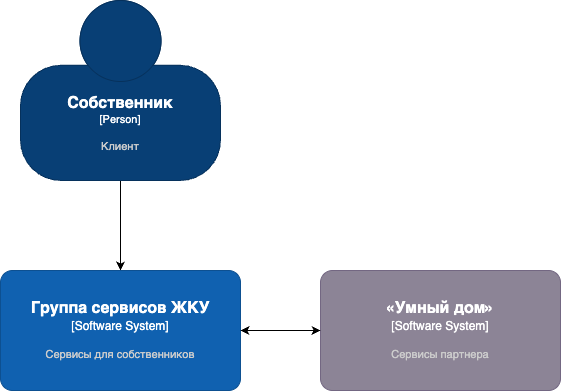

The diagram above was exported from draw.io. Its source (the exported page's mxGraphModel, read from the mxfile embedded in the PNG):
<mxGraphModel dx="432" dy="748" grid="1" gridSize="10" guides="1" tooltips="1" connect="1" arrows="1" fold="1" page="1" pageScale="1" pageWidth="827" pageHeight="1169" math="0" shadow="0">
  <root>
    <mxCell id="0" />
    <mxCell id="1" parent="0" />
    <mxCell id="1HQS3CdlLG4pWQKWOfgh-3" style="edgeStyle=orthogonalEdgeStyle;rounded=0;orthogonalLoop=1;jettySize=auto;html=1;exitX=0.5;exitY=1;exitDx=0;exitDy=0;exitPerimeter=0;" edge="1" parent="1" source="1HQS3CdlLG4pWQKWOfgh-1" target="1HQS3CdlLG4pWQKWOfgh-2">
      <mxGeometry relative="1" as="geometry" />
    </mxCell>
    <object placeholders="1" c4Name="Собственник" c4Type="Person" c4Description="Клиент" label="&lt;font style=&quot;font-size: 16px&quot;&gt;&lt;b&gt;%c4Name%&lt;/b&gt;&lt;/font&gt;&lt;div&gt;[%c4Type%]&lt;/div&gt;&lt;br&gt;&lt;div&gt;&lt;font style=&quot;font-size: 11px&quot;&gt;&lt;font color=&quot;#cccccc&quot;&gt;%c4Description%&lt;/font&gt;&lt;/div&gt;" id="1HQS3CdlLG4pWQKWOfgh-1">
      <mxCell style="html=1;fontSize=11;dashed=0;whiteSpace=wrap;fillColor=#083F75;strokeColor=#06315C;fontColor=#ffffff;shape=mxgraph.c4.person2;align=center;metaEdit=1;points=[[0.5,0,0],[1,0.5,0],[1,0.75,0],[0.75,1,0],[0.5,1,0],[0.25,1,0],[0,0.75,0],[0,0.5,0]];resizable=0;" vertex="1" parent="1">
        <mxGeometry x="1410" y="30" width="200" height="180" as="geometry" />
      </mxCell>
    </object>
    <object placeholders="1" c4Name="Группа сервисов ЖКУ" c4Type="Software System" c4Description="Сервисы для собственников" label="&lt;font style=&quot;font-size: 16px&quot;&gt;&lt;b&gt;%c4Name%&lt;/b&gt;&lt;/font&gt;&lt;div&gt;[%c4Type%]&lt;/div&gt;&lt;br&gt;&lt;div&gt;&lt;font style=&quot;font-size: 11px&quot;&gt;&lt;font color=&quot;#cccccc&quot;&gt;%c4Description%&lt;/font&gt;&lt;/div&gt;" id="1HQS3CdlLG4pWQKWOfgh-2">
      <mxCell style="rounded=1;whiteSpace=wrap;html=1;labelBackgroundColor=none;fillColor=#1061B0;fontColor=#ffffff;align=center;arcSize=10;strokeColor=#0D5091;metaEdit=1;resizable=0;points=[[0.25,0,0],[0.5,0,0],[0.75,0,0],[1,0.25,0],[1,0.5,0],[1,0.75,0],[0.75,1,0],[0.5,1,0],[0.25,1,0],[0,0.75,0],[0,0.5,0],[0,0.25,0]];" vertex="1" parent="1">
        <mxGeometry x="1390" y="300" width="240" height="120" as="geometry" />
      </mxCell>
    </object>
    <object placeholders="1" c4Name="«Умный дом»" c4Type="Software System" c4Description="Сервисы партнера" label="&lt;font style=&quot;font-size: 16px&quot;&gt;&lt;b&gt;%c4Name%&lt;/b&gt;&lt;/font&gt;&lt;div&gt;[%c4Type%]&lt;/div&gt;&lt;br&gt;&lt;div&gt;&lt;font style=&quot;font-size: 11px&quot;&gt;&lt;font color=&quot;#cccccc&quot;&gt;%c4Description%&lt;/font&gt;&lt;/div&gt;" id="1HQS3CdlLG4pWQKWOfgh-4">
      <mxCell style="rounded=1;whiteSpace=wrap;html=1;labelBackgroundColor=none;fillColor=#8C8496;fontColor=#ffffff;align=center;arcSize=10;strokeColor=#736782;metaEdit=1;resizable=0;points=[[0.25,0,0],[0.5,0,0],[0.75,0,0],[1,0.25,0],[1,0.5,0],[1,0.75,0],[0.75,1,0],[0.5,1,0],[0.25,1,0],[0,0.75,0],[0,0.5,0],[0,0.25,0]];" vertex="1" parent="1">
        <mxGeometry x="1710" y="300" width="240" height="120" as="geometry" />
      </mxCell>
    </object>
    <mxCell id="1HQS3CdlLG4pWQKWOfgh-5" style="edgeStyle=orthogonalEdgeStyle;rounded=0;orthogonalLoop=1;jettySize=auto;html=1;exitX=1;exitY=0.5;exitDx=0;exitDy=0;exitPerimeter=0;entryX=0;entryY=0.5;entryDx=0;entryDy=0;entryPerimeter=0;startArrow=classic;startFill=1;" edge="1" parent="1" source="1HQS3CdlLG4pWQKWOfgh-2" target="1HQS3CdlLG4pWQKWOfgh-4">
      <mxGeometry relative="1" as="geometry" />
    </mxCell>
  </root>
</mxGraphModel>